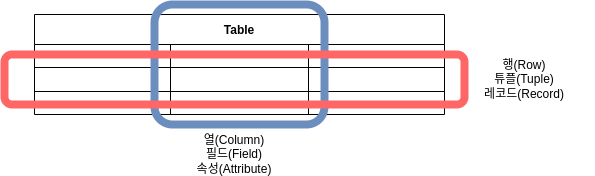

The diagram above was exported from draw.io. Its source (the exported page's mxGraphModel, read from the mxfile embedded in the PNG):
<mxGraphModel dx="474" dy="715" grid="1" gridSize="10" guides="1" tooltips="1" connect="1" arrows="1" fold="1" page="1" pageScale="1" pageWidth="827" pageHeight="1169" math="0" shadow="0">
  <root>
    <mxCell id="0" />
    <mxCell id="1" parent="0" />
    <mxCell id="2" value="Table" style="shape=table;startSize=30;container=1;collapsible=0;childLayout=tableLayout;fontStyle=1;align=center;" parent="1" vertex="1">
      <mxGeometry x="90" y="120" width="410" height="100" as="geometry" />
    </mxCell>
    <mxCell id="3" value="" style="shape=partialRectangle;html=1;whiteSpace=wrap;collapsible=0;dropTarget=0;pointerEvents=0;fillColor=none;top=0;left=0;bottom=0;right=0;points=[[0,0.5],[1,0.5]];portConstraint=eastwest;" parent="2" vertex="1">
      <mxGeometry y="30" width="410" height="23" as="geometry" />
    </mxCell>
    <mxCell id="4" value="" style="shape=partialRectangle;html=1;whiteSpace=wrap;connectable=0;fillColor=none;top=0;left=0;bottom=0;right=0;overflow=hidden;" parent="3" vertex="1">
      <mxGeometry width="136" height="23" as="geometry" />
    </mxCell>
    <mxCell id="5" value="" style="shape=partialRectangle;html=1;whiteSpace=wrap;connectable=0;fillColor=none;top=0;left=0;bottom=0;right=0;overflow=hidden;" parent="3" vertex="1">
      <mxGeometry x="136" width="138" height="23" as="geometry" />
    </mxCell>
    <mxCell id="6" value="" style="shape=partialRectangle;html=1;whiteSpace=wrap;connectable=0;fillColor=none;top=0;left=0;bottom=0;right=0;overflow=hidden;" parent="3" vertex="1">
      <mxGeometry x="274" width="136" height="23" as="geometry" />
    </mxCell>
    <mxCell id="7" value="" style="shape=partialRectangle;html=1;whiteSpace=wrap;collapsible=0;dropTarget=0;pointerEvents=0;fillColor=none;top=0;left=0;bottom=0;right=0;points=[[0,0.5],[1,0.5]];portConstraint=eastwest;" parent="2" vertex="1">
      <mxGeometry y="53" width="410" height="24" as="geometry" />
    </mxCell>
    <mxCell id="8" value="" style="shape=partialRectangle;html=1;whiteSpace=wrap;connectable=0;fillColor=none;top=0;left=0;bottom=0;right=0;overflow=hidden;" parent="7" vertex="1">
      <mxGeometry width="136" height="24" as="geometry" />
    </mxCell>
    <mxCell id="9" value="" style="shape=partialRectangle;html=1;whiteSpace=wrap;connectable=0;fillColor=none;top=0;left=0;bottom=0;right=0;overflow=hidden;" parent="7" vertex="1">
      <mxGeometry x="136" width="138" height="24" as="geometry" />
    </mxCell>
    <mxCell id="10" value="" style="shape=partialRectangle;html=1;whiteSpace=wrap;connectable=0;fillColor=none;top=0;left=0;bottom=0;right=0;overflow=hidden;" parent="7" vertex="1">
      <mxGeometry x="274" width="136" height="24" as="geometry" />
    </mxCell>
    <mxCell id="11" value="" style="shape=partialRectangle;html=1;whiteSpace=wrap;collapsible=0;dropTarget=0;pointerEvents=0;fillColor=none;top=0;left=0;bottom=0;right=0;points=[[0,0.5],[1,0.5]];portConstraint=eastwest;" parent="2" vertex="1">
      <mxGeometry y="77" width="410" height="23" as="geometry" />
    </mxCell>
    <mxCell id="12" value="" style="shape=partialRectangle;html=1;whiteSpace=wrap;connectable=0;fillColor=none;top=0;left=0;bottom=0;right=0;overflow=hidden;" parent="11" vertex="1">
      <mxGeometry width="136" height="23" as="geometry" />
    </mxCell>
    <mxCell id="13" value="" style="shape=partialRectangle;html=1;whiteSpace=wrap;connectable=0;fillColor=none;top=0;left=0;bottom=0;right=0;overflow=hidden;" parent="11" vertex="1">
      <mxGeometry x="136" width="138" height="23" as="geometry" />
    </mxCell>
    <mxCell id="14" value="" style="shape=partialRectangle;html=1;whiteSpace=wrap;connectable=0;fillColor=none;top=0;left=0;bottom=0;right=0;overflow=hidden;" parent="11" vertex="1">
      <mxGeometry x="274" width="136" height="23" as="geometry" />
    </mxCell>
    <mxCell id="15" value="" style="rounded=1;whiteSpace=wrap;html=1;strokeColor=#6c8ebf;fillColor=none;strokeWidth=8;" parent="1" vertex="1">
      <mxGeometry x="210" y="110" width="170" height="120" as="geometry" />
    </mxCell>
    <mxCell id="16" value="열(Column)&lt;br&gt;필드(Field)&lt;br&gt;속성(Attribute)" style="text;html=1;strokeColor=none;fillColor=none;align=center;verticalAlign=middle;whiteSpace=wrap;rounded=0;" parent="1" vertex="1">
      <mxGeometry x="220" y="250" width="140" height="20" as="geometry" />
    </mxCell>
    <mxCell id="17" value="" style="rounded=1;whiteSpace=wrap;html=1;strokeWidth=8;fillColor=none;strokeColor=#FF6666;" parent="1" vertex="1">
      <mxGeometry x="60" y="160" width="460" height="50" as="geometry" />
    </mxCell>
    <mxCell id="18" value="행(Row)&lt;br&gt;튜플(Tuple)&lt;br&gt;레코드(Record)" style="text;html=1;strokeColor=none;fillColor=none;align=center;verticalAlign=middle;whiteSpace=wrap;rounded=0;" parent="1" vertex="1">
      <mxGeometry x="510" y="175" width="140" height="20" as="geometry" />
    </mxCell>
  </root>
</mxGraphModel>